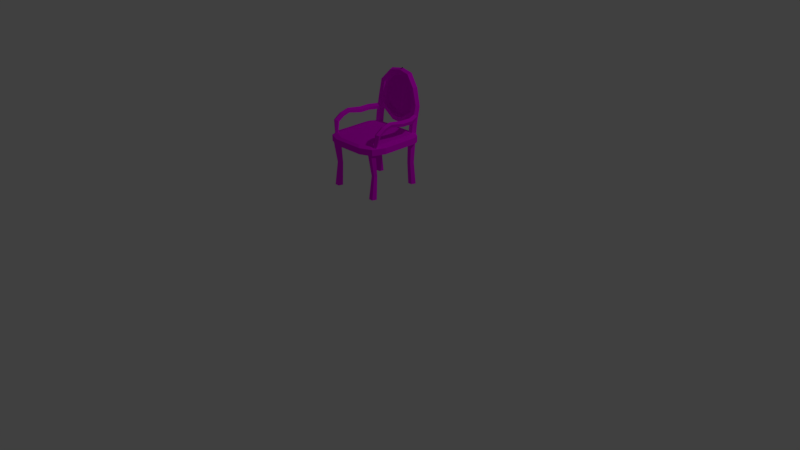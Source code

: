 # Source: cafeChair.blend  (saved by Blender 2.77.0; exported with 4.5.12 LTS)
import bpy
from mathutils import Matrix  # noqa: F401  (used for matrix-valued properties, if any)

bpy.ops.wm.read_factory_settings(use_empty=True)
scene = bpy.context.scene
scene.name = 'Scene'

# ---- collections
col_collection_1 = bpy.data.collections.new('Collection 1'); scene.collection.children.link(col_collection_1)

# ---- images (referenced by path relative to the original .blend; pixels are not part of the script)
import os
ASSET_DIR = os.environ.get("B2B_ASSET_DIR", "")  # directory of the original .blend (textures are referenced by path, not embedded)
HERE = os.path.dirname(os.path.abspath(__file__))  # packed textures are extracted next to this script under _unpacked/

def load_image(name, relpath, width, height, colorspace="sRGB"):
    """Load a texture the original file referenced (path relative to the .blend, or extracted next to this script)."""
    p = next((c for c in (os.path.join(HERE, relpath), os.path.join(ASSET_DIR, relpath)) if relpath and os.path.exists(c)), "")
    if p:
        img = bpy.data.images.load(p, check_existing=True)
        img.name = name
    else:  # same state as the original file: an image datablock whose file is absent (Cycles renders it pink)
        img = bpy.data.images.new(name, width, height)
        img.source = "FILE"
        img.filepath = "//" + (relpath or name)
    img.colorspace_settings.name = colorspace
    return img
img_colorpalette_jpg = load_image('colorPalette.jpg', 'colorPalette.jpg', 1024, 1024, 'sRGB')

# ---- materials (node trees are filled in below, after node groups)
mat_material = bpy.data.materials.new('Material')
mat_material.alpha_threshold = 0.0
mat_material.roughness = 0.5
mat_material.line_color = (0.0, 0.0, 0.0, 1.0)

# ---- material node trees
mat_material.use_nodes = True; mat_material.node_tree.nodes.clear()
_N = mat_material.node_tree.nodes; _L = mat_material.node_tree.links
n0 = _N.new('ShaderNodeOutputMaterial'); n0.name = 'Material Output'; n0.location = (300, 300)
n1 = _N.new('ShaderNodeBsdfDiffuse'); n1.name = 'Diffuse BSDF'; n1.location = (10, 300)
n2 = _N.new('ShaderNodeTexImage'); n2.name = 'Image Texture'; n2.location = (228, 132)
n2.width = 140
n2.image = img_colorpalette_jpg
n3 = _N.new('ShaderNodeTexCoord'); n3.name = 'Texture Coordinate'; n3.location = (-183, 230)
_L.new(n1.outputs[0], n0.inputs[0])
_L.new(n3.outputs[2], n2.inputs[0])
_L.new(n2.outputs[0], n1.inputs[0])
n0.is_active_output = True

# ---- world
world_world = bpy.data.worlds.new('World'); scene.world = world_world
world_world.color = (0.05088, 0.05088, 0.05088)
world_world.use_sun_shadow = False
world_world.sun_shadow_jitter_overblur = 0.0
world_world.cycles.sampling_method = 'MANUAL'

# ---- cameras
cam_camera = bpy.data.cameras.new('Camera')
cam_camera.clip_end = 100.0
cam_camera.lens = 35.0
cam_camera.sensor_width = 32.0
cam_camera.sensor_height = 18.0
cam_camera.ortho_scale = 7.314
cam_camera.dof.focus_distance = 0.0

# ---- lights
light_lamp = bpy.data.lights.new('Lamp', 'POINT')
light_lamp.transmission_factor = 0.0
light_lamp.cutoff_distance = 30.0
light_lamp.energy = 100.0
light_lamp.shadow_buffer_clip_start = 1.001
light_lamp.shadow_soft_size = 0.1
light_lamp.shadow_maximum_resolution = 0.006
light_lamp.use_absolute_resolution = True

# ---- meshes
me_cube = bpy.data.meshes.new('Cube')
me_cube.from_pydata([(-0.2071, -0.3613, 1.538), (-0.4268, -0.1417, 1.538), (-0.3624, -0.297, 1.538), (-0.342, -0.1339, 1.637), (-0.1538, -0.3221, 1.637), (-0.2869, -0.267, 1.637), (-0.4268, 0.3105, 1.538), (-0.2852, 0.4521, 1.538), (-0.416, 0.3647, 1.538), (-0.3853, 0.4106, 1.538), (-0.3394, 0.4413, 1.538), (-0.2358, 0.4129, 1.637), (-0.342, 0.3067, 1.637), (-0.2785, 0.4044, 1.637), (-0.3115, 0.3824, 1.637), (-0.3335, 0.3494, 1.637), (-0.2949, 0.4087, 0.9658), (-0.2949, 0.4311, 1.256), (-0.2949, 0.4591, 0.9658), (-0.2949, 0.4591, 1.546), (-0.247, 0.4243, 0.9658), (-0.247, 0.4243, 1.546), (-0.2653, 0.368, 0.9658), (-0.2653, 0.368, 1.546), (-0.3246, 0.368, 0.9658), (-0.3246, 0.368, 1.546), (-0.3429, 0.4243, 0.9658), (-0.3429, 0.4243, 1.546), (0.0, -0.3613, 1.538), (0.0, -0.3613, 1.615), (0.0, 0.4521, 1.615), (0.0, 0.4521, 1.538), (-0.3136, -0.2563, 0.9658), (-0.3136, -0.2563, 1.546), (-0.3136, -0.2059, 0.9658), (-0.3136, -0.2059, 1.546), (-0.2657, -0.2408, 0.9658), (-0.2657, -0.2408, 1.546), (-0.284, -0.2971, 0.9658), (-0.284, -0.2971, 1.546), (-0.3432, -0.2971, 0.9658), (-0.3432, -0.2971, 1.546), (-0.3616, -0.2408, 0.9658), (-0.3616, -0.2408, 1.546), (-0.2949, 0.4877, 1.756), (-0.2558, 0.5357, 2.148), (-0.247, 0.4529, 1.756), (-0.2653, 0.3965, 1.756), (-0.3246, 0.3965, 1.756), (-0.3429, 0.4529, 1.756), (-0.2529, 0.4006, 1.256), (-0.269, 0.3513, 1.256), (-0.3209, 0.3513, 1.256), (-0.3369, 0.4006, 1.256), (-0.2949, 0.5303, 1.942), (-0.1541, 0.5659, 2.274), (-0.247, 0.497, 1.952), (-0.2653, 0.4433, 1.969), (-0.3246, 0.4433, 1.969), (-0.3429, 0.497, 1.952), (0.0, 0.5871, 2.298), (-0.2103, 0.5012, 2.132), (-0.2234, 0.4455, 2.148), (-0.2769, 0.4455, 2.173), (-0.297, 0.5012, 2.173), (-0.2451, 0.5303, 1.828), (-0.1292, 0.5315, 2.233), (-0.1295, 0.4757, 2.253), (-0.1546, 0.4757, 2.307), (-0.1698, 0.5315, 2.32), (0.0, 0.5373, 2.353), (0.0, 0.5527, 2.257), (0.0, 0.4969, 2.277), (0.0, 0.4969, 2.331), (0.0, 0.5527, 2.344), (-0.206, 0.497, 1.857), (-0.2297, 0.4433, 1.865), (-0.2835, 0.4433, 1.84), (-0.293, 0.497, 1.817), (-0.07926, 0.5303, 1.72), (-0.07287, 0.497, 1.769), (-0.07478, 0.4433, 1.755), (-0.08234, 0.4433, 1.697), (-0.08511, 0.497, 1.676), (0.0, 0.5258, 1.716), (0.0, 0.4926, 1.765), (0.0, 0.4389, 1.75), (0.0, 0.4389, 1.693), (0.0, 0.4926, 1.671), (-0.297, 0.4612, 1.819), (-0.297, 0.4612, 1.859), (-0.3748, 0.2952, 1.859), (-0.26, 0.4535, 1.831), (-0.3378, 0.2875, 1.831), (-0.2742, 0.4564, 1.787), (-0.3519, 0.2905, 1.787), (-0.3199, 0.4659, 1.787), (-0.3977, 0.3, 1.787), (-0.3341, 0.4689, 1.831), (-0.4118, 0.3029, 1.831), (-0.3715, 0.1664, 1.859), (-0.3337, 0.1662, 1.831), (-0.3481, 0.1663, 1.787), (-0.3948, 0.1665, 1.787), (-0.4093, 0.1665, 1.831), (-0.3718, -0.02544, 1.889), (-0.3718, -0.24, 1.787), (-0.3345, -0.02544, 1.865), (-0.3496, -0.02544, 1.829), (-0.3963, -0.02544, 1.831), (-0.41, -0.02544, 1.868), (-0.3718, -0.1373, 1.858), (-0.3345, -0.1239, 1.838), (-0.3496, -0.104, 1.808), (-0.3963, -0.1052, 1.809), (-0.41, -0.1257, 1.841), (-0.3345, -0.2185, 1.775), (-0.3496, -0.1866, 1.758), (-0.3963, -0.1884, 1.759), (-0.41, -0.2214, 1.777), (-0.3439, -0.2588, 1.582), (-0.3443, -0.2421, 1.582), (-0.3225, -0.2465, 1.582), (-0.3312, -0.2281, 1.582), (-0.358, -0.2292, 1.582), (-0.3659, -0.2481, 1.582), (-0.247, 0.497, 1.952), (-0.2103, 0.5012, 2.132), (-0.1292, 0.5315, 2.233), (0.0, 0.5527, 2.257), (-0.206, 0.497, 1.857), (-0.07287, 0.497, 1.769), (0.0, 0.4926, 1.765), (-0.2071, -0.3613, 1.615), (-0.3624, -0.297, 1.615), (-0.4268, -0.1417, 1.615), (-0.4268, 0.3105, 1.615), (0.0, -0.3221, 1.637), (-0.416, 0.3647, 1.615), (-0.3853, 0.4106, 1.615), (-0.3394, 0.4413, 1.615), (-0.2852, 0.4521, 1.615), (0.0, 0.4129, 1.637), (-0.3136, -0.1874, 1.256), (-0.2789, -0.2127, 1.256), (-0.2922, -0.2534, 1.256), (-0.3351, -0.2534, 1.256), (-0.3483, -0.2127, 1.256), (-0.247, 0.497, 1.952), (-0.2103, 0.5012, 2.132), (-0.1292, 0.5315, 2.233), (0.0, 0.5527, 2.257), (-0.206, 0.497, 1.857), (-0.07287, 0.497, 1.769), (0.0, 0.4926, 1.765)], [], [(28, 29, 133, 0), (1, 135, 136, 6), (0, 133, 134, 2), (2, 134, 135, 1), (6, 136, 138, 8), (8, 138, 139, 9), (9, 139, 140, 10), (10, 140, 141, 7), (30, 31, 7, 141), (16, 18, 20), (27, 25, 48, 49), (17, 19, 21, 50), (16, 20, 22), (25, 23, 47, 48), (50, 21, 23, 51), (16, 22, 24), (21, 19, 44, 46), (51, 23, 25, 52), (16, 24, 26), (23, 21, 46, 47), (52, 25, 27, 53), (16, 26, 18), (19, 27, 49, 44), (53, 27, 19, 17), (137, 142, 11, 13, 14, 15, 12, 3, 5, 4), (31, 28, 0, 2, 1, 6, 8, 9, 10, 7), (32, 34, 36), (33, 37, 35), (143, 35, 37, 144), (32, 36, 38), (33, 39, 37), (144, 37, 39, 145), (32, 38, 40), (33, 41, 39), (145, 39, 41, 146), (32, 40, 42), (33, 43, 41), (146, 41, 43, 147), (32, 42, 34), (33, 35, 43), (147, 43, 35, 143), (47, 46, 56, 57), (48, 47, 57, 58), (49, 48, 58, 59), (44, 49, 59, 54), (46, 44, 54, 56), (26, 53, 17, 18), (24, 52, 53, 26), (22, 51, 52, 24), (20, 50, 51, 22), (18, 17, 50, 20), (58, 57, 62, 63), (59, 58, 63, 64), (54, 59, 64, 45), (56, 54, 45, 61), (57, 56, 61, 62), (45, 64, 69, 55), (61, 45, 55, 66), (62, 61, 66, 67), (63, 62, 67, 68), (64, 63, 68, 69), (69, 68, 73, 74), (55, 69, 74, 60), (66, 55, 60, 71), (67, 66, 71, 72), (68, 67, 72, 73), (70, 71, 60), (70, 72, 71), (70, 73, 72), (70, 74, 73), (70, 60, 74), (56, 57, 76, 75), (54, 56, 75, 65), (59, 54, 65, 78), (58, 59, 78, 77), (57, 58, 77, 76), (78, 65, 79, 83), (76, 77, 82, 81), (65, 75, 80, 79), (77, 78, 83, 82), (75, 76, 81, 80), (83, 79, 84, 88), (81, 82, 87, 86), (79, 80, 85, 84), (82, 83, 88, 87), (80, 81, 86, 85), (89, 90, 92), (97, 95, 102, 103), (90, 91, 93, 92), (89, 92, 94), (93, 91, 100, 101), (92, 93, 95, 94), (89, 94, 96), (95, 93, 101, 102), (94, 95, 97, 96), (89, 96, 98), (91, 99, 104, 100), (96, 97, 99, 98), (89, 98, 90), (99, 97, 103, 104), (98, 99, 91, 90), (101, 100, 105, 107), (102, 101, 107, 108), (103, 102, 108, 109), (104, 103, 109, 110), (100, 104, 110, 105), (105, 110, 115, 111), (107, 105, 111, 112), (108, 107, 112, 113), (109, 108, 113, 114), (110, 109, 114, 115), (112, 111, 106, 116), (113, 112, 116, 117), (114, 113, 117, 118), (115, 114, 118, 119), (111, 115, 119, 106), (106, 119, 125, 120), (116, 106, 120, 122), (117, 116, 122, 123), (118, 117, 123, 124), (119, 118, 124, 125), (121, 122, 120), (121, 123, 122), (121, 124, 123), (121, 125, 124), (121, 120, 125), (66, 80, 85, 71), (66, 61, 75, 80), (56, 75, 61), (128, 131, 132, 129), (128, 127, 130, 131), (126, 130, 127), (4, 5, 134, 133), (5, 3, 135, 134), (137, 4, 133, 29), (12, 15, 138, 136), (15, 14, 139, 138), (14, 13, 140, 139), (13, 11, 141, 140), (3, 12, 136, 135), (11, 142, 30, 141), (142, 137, 29, 30), (42, 147, 143, 34), (40, 146, 147, 42), (38, 145, 146, 40), (36, 144, 145, 38), (34, 143, 144, 36), (150, 151, 154, 153), (150, 153, 152, 149), (148, 149, 152)])
_uv = me_cube.uv_layers.new(name='UVMap')
_uv.uv.foreach_set('vector', [0.5486, 0.2904, 0.5493, 0.2905, 0.5492, 0.2931, 0.5486, 0.293, 0.5607, 0.2802, 0.56, 0.2802, 0.56, 0.2745, 0.5607, 0.2745, 0.5486, 0.293, 0.5492, 0.2931, 0.5493, 0.295, 0.5486, 0.295, 0.5607, 0.2822, 0.5601, 0.2822, 0.56, 0.2802, 0.5607, 0.2802, 0.5607, 0.2745, 0.56, 0.2745, 0.5601, 0.2739, 0.5607, 0.2739, 0.5607, 0.2739, 0.5601, 0.2739, 0.5601, 0.2733, 0.5607, 0.2733, 0.5486, 0.2952, 0.5479, 0.2952, 0.5479, 0.2947, 0.5486, 0.2947, 0.5486, 0.2947, 0.5479, 0.2947, 0.5479, 0.294, 0.5486, 0.294, 0.5479, 0.2904, 0.5486, 0.2904, 0.5486, 0.294, 0.5479, 0.294, 0.5467, 0.2912, 0.5471, 0.2908, 0.5471, 0.2916, 0.5595, 0.2913, 0.559, 0.2914, 0.5591, 0.2887, 0.5596, 0.2887, 0.5475, 0.2769, 0.5475, 0.2806, 0.5471, 0.2806, 0.5471, 0.2769, 0.5467, 0.2912, 0.5471, 0.2916, 0.5466, 0.2918, 0.5507, 0.2832, 0.5502, 0.2832, 0.5502, 0.2805, 0.5507, 0.2805, 0.5586, 0.2871, 0.5585, 0.2908, 0.558, 0.2907, 0.5581, 0.2871, 0.5467, 0.2912, 0.5466, 0.2918, 0.5463, 0.2912, 0.5471, 0.2806, 0.5475, 0.2806, 0.5475, 0.2832, 0.5471, 0.2832, 0.5502, 0.2868, 0.5502, 0.2832, 0.5507, 0.2832, 0.5507, 0.2868, 0.5467, 0.2912, 0.5463, 0.2912, 0.5466, 0.2906, 0.558, 0.2907, 0.5585, 0.2908, 0.5586, 0.2934, 0.5581, 0.2933, 0.5591, 0.295, 0.559, 0.2914, 0.5595, 0.2913, 0.5595, 0.2949, 0.5467, 0.2912, 0.5466, 0.2906, 0.5471, 0.2908, 0.5475, 0.2806, 0.5479, 0.2806, 0.5479, 0.2832, 0.5475, 0.2832, 0.5478, 0.2769, 0.5479, 0.2806, 0.5475, 0.2806, 0.5475, 0.2769, 0.8216, 0.01332, 0.8216, 0.02252, 0.8196, 0.02252, 0.8192, 0.02242, 0.8189, 0.02214, 0.8187, 0.02173, 0.8187, 0.02119, 0.8187, 0.01568, 0.8191, 0.01401, 0.8203, 0.01332, 0.5579, 0.2733, 0.5579, 0.2835, 0.5562, 0.2835, 0.5549, 0.2827, 0.5543, 0.2807, 0.5543, 0.2751, 0.5544, 0.2744, 0.5547, 0.2738, 0.555, 0.2734, 0.5555, 0.2733, 0.5459, 0.2912, 0.5458, 0.2918, 0.5455, 0.2912, 0.5475, 0.2912, 0.5471, 0.2912, 0.5474, 0.2906, 0.5511, 0.2933, 0.5511, 0.2969, 0.5507, 0.2969, 0.5508, 0.2933, 0.5459, 0.2912, 0.5455, 0.2912, 0.5458, 0.2906, 0.5475, 0.2912, 0.5474, 0.2918, 0.5471, 0.2912, 0.5607, 0.2769, 0.5609, 0.2733, 0.5614, 0.2733, 0.5611, 0.2769, 0.5459, 0.2912, 0.5458, 0.2906, 0.5463, 0.2908, 0.5475, 0.2912, 0.5478, 0.2916, 0.5474, 0.2918, 0.5523, 0.2933, 0.5522, 0.2897, 0.5527, 0.2897, 0.5526, 0.2933, 0.5459, 0.2912, 0.5463, 0.2908, 0.5463, 0.2916, 0.5475, 0.2912, 0.5478, 0.2908, 0.5478, 0.2916, 0.5518, 0.2933, 0.5522, 0.2969, 0.5517, 0.2969, 0.5515, 0.2933, 0.5459, 0.2912, 0.5463, 0.2916, 0.5458, 0.2918, 0.5475, 0.2912, 0.5474, 0.2906, 0.5478, 0.2908, 0.5514, 0.2933, 0.5515, 0.2969, 0.5511, 0.2969, 0.5511, 0.2933, 0.5581, 0.2933, 0.5586, 0.2934, 0.5588, 0.2959, 0.5583, 0.2961, 0.5507, 0.2805, 0.5502, 0.2805, 0.5502, 0.2779, 0.5507, 0.2779, 0.5596, 0.2887, 0.5591, 0.2887, 0.5593, 0.286, 0.5598, 0.2862, 0.5475, 0.2832, 0.5479, 0.2832, 0.5479, 0.2857, 0.5476, 0.2856, 0.5471, 0.2832, 0.5475, 0.2832, 0.5476, 0.2856, 0.5471, 0.2857, 0.5479, 0.2733, 0.5478, 0.2769, 0.5475, 0.2769, 0.5476, 0.2733, 0.5594, 0.2986, 0.5591, 0.295, 0.5595, 0.2949, 0.5599, 0.2985, 0.5502, 0.2904, 0.5502, 0.2868, 0.5507, 0.2868, 0.5507, 0.2904, 0.559, 0.2836, 0.5586, 0.2871, 0.5581, 0.2871, 0.5585, 0.2835, 0.5476, 0.2733, 0.5475, 0.2769, 0.5471, 0.2769, 0.5471, 0.2733, 0.5507, 0.2779, 0.5502, 0.2779, 0.5498, 0.2756, 0.5503, 0.2753, 0.5598, 0.2862, 0.5593, 0.286, 0.5592, 0.2836, 0.5597, 0.2835, 0.5476, 0.2856, 0.5479, 0.2857, 0.5475, 0.2884, 0.5472, 0.2881, 0.5471, 0.2857, 0.5476, 0.2856, 0.5472, 0.2881, 0.5468, 0.2879, 0.5583, 0.2961, 0.5588, 0.2959, 0.5587, 0.2982, 0.5582, 0.2983, 0.5472, 0.2881, 0.5475, 0.2884, 0.5465, 0.2903, 0.5464, 0.2897, 0.5468, 0.2879, 0.5472, 0.2881, 0.5464, 0.2897, 0.5461, 0.2892, 0.5582, 0.2983, 0.5587, 0.2982, 0.559, 0.2995, 0.5585, 0.2997, 0.5503, 0.2753, 0.5498, 0.2756, 0.549, 0.2743, 0.5492, 0.2736, 0.5493, 0.2904, 0.5498, 0.2906, 0.5497, 0.2923, 0.5493, 0.2923, 0.5493, 0.2923, 0.5497, 0.2923, 0.5498, 0.2943, 0.5493, 0.2944, 0.5464, 0.2897, 0.5465, 0.2903, 0.5451, 0.2906, 0.5451, 0.29, 0.5461, 0.2892, 0.5464, 0.2897, 0.5451, 0.29, 0.5451, 0.2895, 0.5475, 0.2935, 0.5471, 0.2934, 0.5471, 0.2918, 0.5475, 0.2919, 0.5492, 0.2736, 0.549, 0.2743, 0.5479, 0.274, 0.5479, 0.2733, 0.5462, 0.2929, 0.5458, 0.2918, 0.5462, 0.2919, 0.5462, 0.2929, 0.5455, 0.2924, 0.5458, 0.2918, 0.5462, 0.2929, 0.5458, 0.2929, 0.5455, 0.2924, 0.5541, 0.2837, 0.5542, 0.2835, 0.5542, 0.2842, 0.5462, 0.2929, 0.5462, 0.2919, 0.5462, 0.2927, 0.5588, 0.2959, 0.5583, 0.2961, 0.5584, 0.2948, 0.5589, 0.2948, 0.5476, 0.2856, 0.5471, 0.2857, 0.5468, 0.2845, 0.5471, 0.2841, 0.5479, 0.2857, 0.5476, 0.2856, 0.5471, 0.2841, 0.5475, 0.284, 0.5593, 0.286, 0.5598, 0.2862, 0.5599, 0.2879, 0.5594, 0.2877, 0.5502, 0.2779, 0.5507, 0.2779, 0.5503, 0.2795, 0.5499, 0.2792, 0.5475, 0.284, 0.5471, 0.2841, 0.5457, 0.2828, 0.5458, 0.2822, 0.5499, 0.2792, 0.5503, 0.2795, 0.5486, 0.2813, 0.5486, 0.2805, 0.5471, 0.2841, 0.5468, 0.2845, 0.5457, 0.2834, 0.5457, 0.2828, 0.5584, 0.283, 0.558, 0.2832, 0.5579, 0.2806, 0.5584, 0.2805, 0.5451, 0.2908, 0.5455, 0.2906, 0.5455, 0.2924, 0.545, 0.2924, 0.5458, 0.2822, 0.5457, 0.2828, 0.5451, 0.2827, 0.545, 0.2821, 0.5486, 0.2805, 0.5486, 0.2813, 0.5479, 0.2813, 0.5479, 0.2806, 0.5457, 0.2828, 0.5457, 0.2834, 0.545, 0.2833, 0.5451, 0.2827, 0.5584, 0.2805, 0.5579, 0.2806, 0.558, 0.2795, 0.5584, 0.2795, 0.545, 0.2924, 0.5455, 0.2924, 0.5455, 0.2933, 0.5451, 0.2933, 0.5468, 0.2923, 0.5465, 0.2923, 0.5467, 0.2918, 0.5599, 0.2857, 0.5603, 0.2857, 0.5604, 0.2873, 0.5601, 0.2873, 0.5536, 0.2923, 0.5531, 0.2902, 0.5534, 0.2901, 0.5539, 0.2923, 0.5468, 0.2923, 0.5467, 0.2918, 0.5471, 0.292, 0.5534, 0.2901, 0.5531, 0.2902, 0.5533, 0.2886, 0.5536, 0.2886, 0.5577, 0.2928, 0.5572, 0.2906, 0.5576, 0.2905, 0.558, 0.2926, 0.5468, 0.2923, 0.5471, 0.292, 0.5471, 0.2925, 0.5576, 0.2905, 0.5572, 0.2906, 0.557, 0.2892, 0.5573, 0.289, 0.5608, 0.2835, 0.5603, 0.2857, 0.5599, 0.2857, 0.5604, 0.2835, 0.5468, 0.2923, 0.5471, 0.2925, 0.5467, 0.2927, 0.5531, 0.2902, 0.5528, 0.2902, 0.5529, 0.2885, 0.5533, 0.2886, 0.5562, 0.2837, 0.5558, 0.2856, 0.5554, 0.2854, 0.5558, 0.2835, 0.5468, 0.2923, 0.5467, 0.2927, 0.5465, 0.2923, 0.5554, 0.2854, 0.5558, 0.2856, 0.5554, 0.2872, 0.5551, 0.2871, 0.5533, 0.2924, 0.5528, 0.2902, 0.5531, 0.2902, 0.5536, 0.2923, 0.5536, 0.2886, 0.5533, 0.2886, 0.5535, 0.2862, 0.5538, 0.2862, 0.5573, 0.289, 0.557, 0.2892, 0.5562, 0.2871, 0.5565, 0.2869, 0.5601, 0.2873, 0.5604, 0.2873, 0.5606, 0.2896, 0.5602, 0.2897, 0.5551, 0.2871, 0.5554, 0.2872, 0.5546, 0.2894, 0.5543, 0.2892, 0.5533, 0.2886, 0.5529, 0.2885, 0.5532, 0.2861, 0.5535, 0.2862, 0.5535, 0.2862, 0.5532, 0.2861, 0.5532, 0.2849, 0.5536, 0.2848, 0.5538, 0.2862, 0.5535, 0.2862, 0.5536, 0.2848, 0.5539, 0.285, 0.5565, 0.2869, 0.5562, 0.2871, 0.5562, 0.2858, 0.5565, 0.2859, 0.5602, 0.2897, 0.5606, 0.2896, 0.5607, 0.2906, 0.5603, 0.2907, 0.5543, 0.2892, 0.5546, 0.2894, 0.5546, 0.2904, 0.5543, 0.2905, 0.5539, 0.285, 0.5536, 0.2848, 0.5536, 0.2835, 0.5539, 0.2838, 0.5565, 0.2859, 0.5562, 0.2858, 0.5565, 0.2845, 0.5567, 0.2847, 0.5603, 0.2907, 0.5607, 0.2906, 0.5608, 0.2916, 0.5604, 0.2917, 0.5543, 0.2905, 0.5546, 0.2904, 0.5548, 0.2916, 0.5546, 0.2919, 0.5536, 0.2848, 0.5532, 0.2849, 0.5533, 0.2837, 0.5536, 0.2835, 0.5501, 0.2904, 0.5504, 0.2905, 0.5504, 0.293, 0.5502, 0.293, 0.5498, 0.2907, 0.5501, 0.2904, 0.5502, 0.293, 0.5501, 0.2931, 0.5567, 0.2847, 0.5565, 0.2845, 0.558, 0.2835, 0.558, 0.2837, 0.5588, 0.2819, 0.5584, 0.2817, 0.5586, 0.2795, 0.5588, 0.2796, 0.5546, 0.2919, 0.5548, 0.2916, 0.5562, 0.2927, 0.5561, 0.2929, 0.5477, 0.292, 0.5478, 0.2918, 0.5478, 0.2921, 0.5477, 0.292, 0.5476, 0.2918, 0.5478, 0.2918, 0.5477, 0.292, 0.5475, 0.2921, 0.5476, 0.2918, 0.5477, 0.292, 0.5476, 0.2923, 0.5475, 0.2921, 0.5477, 0.292, 0.5478, 0.2921, 0.5476, 0.2923, 0.5517, 0.2894, 0.5522, 0.2835, 0.5528, 0.2835, 0.5528, 0.2897, 0.5517, 0.2894, 0.551, 0.2881, 0.551, 0.2847, 0.5522, 0.2835, 0.5507, 0.2858, 0.551, 0.2847, 0.551, 0.2881, 0.8262, 0.0187, 0.8267, 0.01288, 0.8273, 0.01282, 0.8273, 0.01901, 0.8262, 0.0187, 0.8255, 0.01743, 0.8255, 0.01398, 0.8267, 0.01288, 0.8252, 0.01517, 0.8255, 0.01398, 0.8255, 0.01743, 0.553, 0.2738, 0.5519, 0.2745, 0.5512, 0.2741, 0.5525, 0.2733, 0.5519, 0.2745, 0.5514, 0.2762, 0.5507, 0.2761, 0.5512, 0.2741, 0.5543, 0.2738, 0.553, 0.2738, 0.5525, 0.2733, 0.5543, 0.2733, 0.5514, 0.2817, 0.5515, 0.2822, 0.5508, 0.2824, 0.5507, 0.2817, 0.5515, 0.2822, 0.5517, 0.2826, 0.551, 0.283, 0.5508, 0.2824, 0.5517, 0.2826, 0.552, 0.2829, 0.5514, 0.2834, 0.551, 0.283, 0.552, 0.2829, 0.5523, 0.283, 0.5519, 0.2835, 0.5514, 0.2834, 0.5514, 0.2762, 0.5514, 0.2817, 0.5507, 0.2817, 0.5507, 0.2761, 0.5523, 0.283, 0.5543, 0.283, 0.5543, 0.2835, 0.5519, 0.2835, 0.5539, 0.293, 0.5539, 0.284, 0.5541, 0.2835, 0.5541, 0.2935, 0.5515, 0.2897, 0.5514, 0.2933, 0.5511, 0.2933, 0.5511, 0.2897, 0.5522, 0.2897, 0.5518, 0.2933, 0.5515, 0.2933, 0.5517, 0.2897, 0.5522, 0.2969, 0.5523, 0.2933, 0.5526, 0.2933, 0.5527, 0.2969, 0.5609, 0.2806, 0.5607, 0.2769, 0.5611, 0.2769, 0.5614, 0.2806, 0.5511, 0.2897, 0.5511, 0.2933, 0.5508, 0.2933, 0.5507, 0.2897, 0.8262, 0.0187, 0.8273, 0.01901, 0.8273, 0.01282, 0.8267, 0.01288, 0.8262, 0.0187, 0.8267, 0.01288, 0.8255, 0.01398, 0.8255, 0.01743, 0.8252, 0.01517, 0.8255, 0.01743, 0.8255, 0.01398])
me_cube.materials.append(mat_material)
me_cube.use_remesh_preserve_volume = False
me_cube.use_remesh_preserve_attributes = False
me_cube.use_mirror_vertex_groups = False
me_cube.update()

# ---- objects
ob_cube = bpy.data.objects.new('Cube', me_cube)
ob_lamp = bpy.data.objects.new('Lamp', light_lamp)
ob_camera = bpy.data.objects.new('Camera', cam_camera)

# ---- transforms, parenting, visibility, modifiers, constraints
ob_cube.location = (0.0, 0.0, 0.0)
ob_cube.lock_rotations_4d = False
ob_cube.empty_display_type = 'ARROWS'
ob_cube.lineart.crease_threshold = 0.0
_m = ob_cube.modifiers.new('Mirror', 'MIRROR')
_m.use_clip = True
_m = ob_cube.modifiers.new('Decimate', 'DECIMATE')
_m.use_collapse_triangulate = True
ob_lamp.location = (4.076, 1.005, 5.904)
ob_lamp.rotation_euler = (0.6503, 0.05522, 1.866)
ob_lamp.lock_rotations_4d = False
ob_lamp.empty_display_type = 'ARROWS'
ob_lamp.color = (0.0, 0.0, 0.0, 0.0)
ob_lamp.lineart.crease_threshold = 0.0
ob_camera.location = (7.481, -6.508, 5.344)
ob_camera.rotation_euler = (1.109, 0.01082, 0.8149)
ob_camera.lock_rotations_4d = False
ob_camera.empty_display_type = 'ARROWS'
ob_camera.color = (0.0, 0.0, 0.0, 0.0)
ob_camera.display_type = 'WIRE'
ob_camera.lineart.crease_threshold = 0.0

# ---- collection membership
col_collection_1.objects.link(ob_cube)
col_collection_1.objects.link(ob_lamp)
col_collection_1.objects.link(ob_camera)

# ---- scene / render settings (as saved in the file)
scene.camera = ob_camera
scene.frame_start = 1; scene.frame_end = 250; scene.frame_set(1)
scene.render.engine = 'CYCLES'
scene.render.resolution_percentage = 50
scene.render.dither_intensity = 0.0
scene.cycles.use_denoising = False
scene.cycles.samples = 128
scene.cycles.sampling_pattern = 'TABULATED_SOBOL'
scene.cycles.light_sampling_threshold = 0.0
scene.cycles.use_adaptive_sampling = False
scene.cycles.use_light_tree = False
scene.cycles.blur_glossy = 0.0
scene.cycles.sample_clamp_indirect = 0.0
scene.view_settings.view_transform = 'Standard'
bpy.context.view_layer.update()
